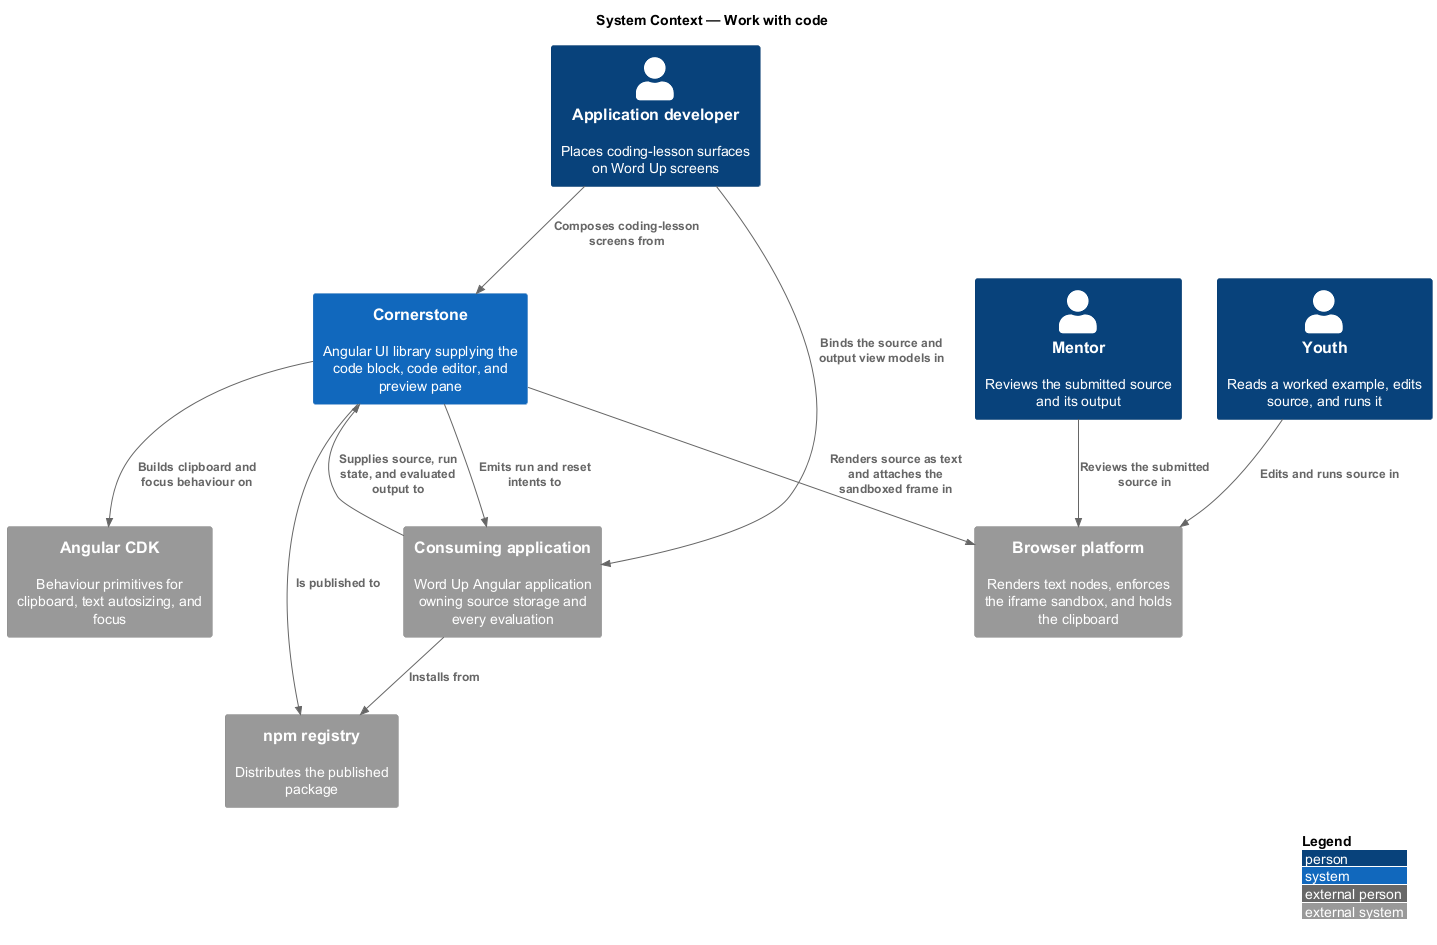

The diagram above was rendered by PlantUML. Its source (embedded in the PNG):
@startuml
!include <C4/C4_Context>
LAYOUT_WITH_LEGEND()
title System Context — Work with code

Person(dev, "Application developer", "Places coding-lesson surfaces on Word Up screens")
Person(youth, "Youth", "Reads a worked example, edits source, and runs it")
Person(mentor, "Mentor", "Reviews the submitted source and its output")

System(cornerstone, "Cornerstone", "Angular UI library supplying the code block, code editor, and preview pane")
System_Ext(app, "Consuming application", "Word Up Angular application owning source storage and every evaluation")
System_Ext(cdk, "Angular CDK", "Behaviour primitives for clipboard, text autosizing, and focus")
System_Ext(browser, "Browser platform", "Renders text nodes, enforces the iframe sandbox, and holds the clipboard")
System_Ext(npm, "npm registry", "Distributes the published package")

Rel(dev, cornerstone, "Composes coding-lesson screens from")
Rel(dev, app, "Binds the source and output view models in")
Rel(app, cornerstone, "Supplies source, run state, and evaluated output to")
Rel(cornerstone, app, "Emits run and reset intents to")
Rel(cornerstone, cdk, "Builds clipboard and focus behaviour on")
Rel(cornerstone, browser, "Renders source as text and attaches the sandboxed frame in")
Rel(cornerstone, npm, "Is published to")
Rel(app, npm, "Installs from")
Rel(youth, browser, "Edits and runs source in")
Rel(mentor, browser, "Reviews the submitted source in")
@enduml